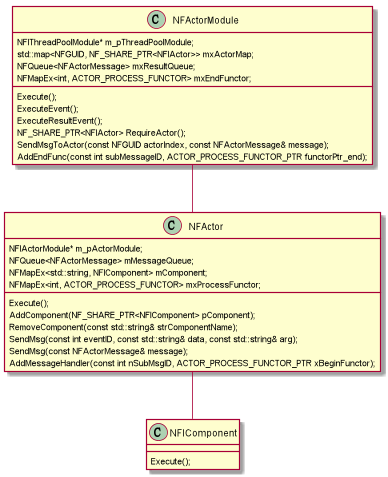

The diagram above was rendered by PlantUML. Its source (embedded in the PNG):
@startuml

class NFActorModule{
    Execute();
    ExecuteEvent();
    ExecuteResultEvent();
	NF_SHARE_PTR<NFIActor> RequireActor();
    SendMsgToActor(const NFGUID actorIndex, const NFActorMessage& message);
	AddEndFunc(const int subMessageID, ACTOR_PROCESS_FUNCTOR_PTR functorPtr_end);
    NFIThreadPoolModule* m_pThreadPoolModule;
	std::map<NFGUID, NF_SHARE_PTR<NFIActor>> mxActorMap;
	NFQueue<NFActorMessage> mxResultQueue;
	NFMapEx<int, ACTOR_PROCESS_FUNCTOR> mxEndFunctor;
}
class NFActor{
    Execute();
    AddComponent(NF_SHARE_PTR<NFIComponent> pComponent);
	RemoveComponent(const std::string& strComponentName);
    SendMsg(const int eventID, const std::string& data, const std::string& arg);
    SendMsg(const NFActorMessage& message);
    AddMessageHandler(const int nSubMsgID, ACTOR_PROCESS_FUNCTOR_PTR xBeginFunctor);
	NFIActorModule* m_pActorModule;
    NFQueue<NFActorMessage> mMessageQueue;
	NFMapEx<std::string, NFIComponent> mComponent;
	NFMapEx<int, ACTOR_PROCESS_FUNCTOR> mxProcessFunctor;
}
class NFIComponent{
   Execute();
}
NFActorModule -- NFActor
NFActor -- NFIComponent

@enduml